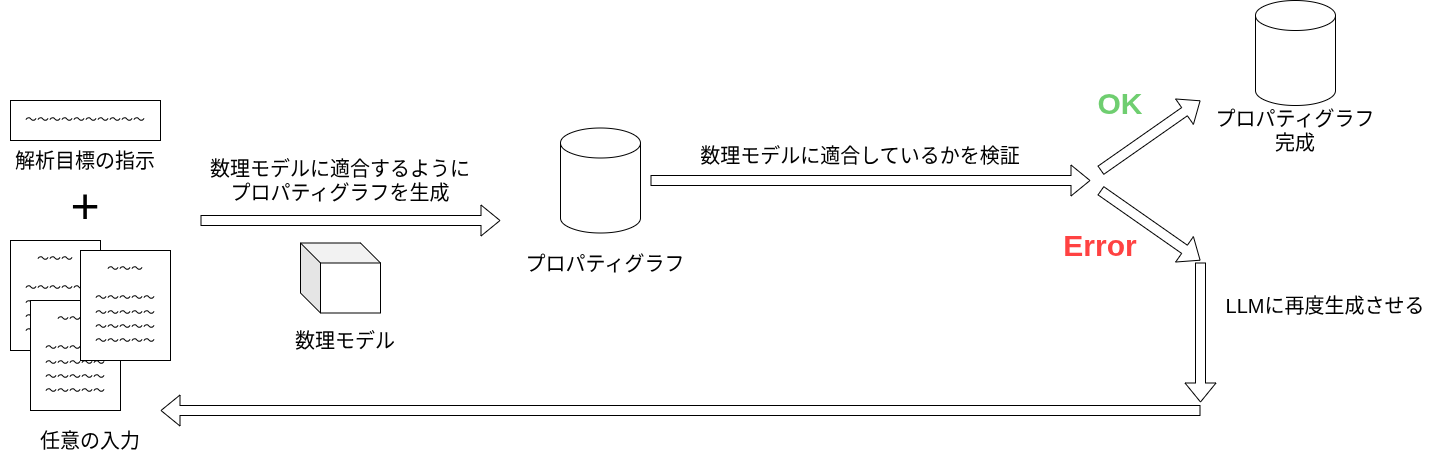

The diagram above was exported from draw.io. Its source (the exported page's mxGraphModel, read from the mxfile embedded in the PNG):
<mxGraphModel dx="1403" dy="1958" grid="1" gridSize="10" guides="1" tooltips="1" connect="1" arrows="1" fold="1" page="1" pageScale="1" pageWidth="850" pageHeight="1100" math="0" shadow="0">
  <root>
    <mxCell id="0" />
    <mxCell id="1" parent="0" />
    <mxCell id="IDUXyY7fqMeqxVA9aJnn-6" parent="1" style="rounded=0;whiteSpace=wrap;html=1;" value="&lt;div&gt;〜&lt;span style=&quot;background-color: transparent; color: light-dark(rgb(0, 0, 0), rgb(255, 255, 255));&quot;&gt;〜&lt;/span&gt;&lt;span style=&quot;background-color: transparent; color: light-dark(rgb(0, 0, 0), rgb(255, 255, 255));&quot;&gt;〜&lt;/span&gt;&lt;/div&gt;&lt;div&gt;&lt;span style=&quot;background-color: transparent; color: light-dark(rgb(0, 0, 0), rgb(255, 255, 255));&quot;&gt;&lt;br&gt;&lt;/span&gt;&lt;/div&gt;&lt;div&gt;〜&lt;span style=&quot;background-color: transparent; color: light-dark(rgb(0, 0, 0), rgb(255, 255, 255));&quot;&gt;&lt;/span&gt;&lt;span style=&quot;background-color: transparent; color: light-dark(rgb(0, 0, 0), rgb(255, 255, 255));&quot;&gt;〜&lt;/span&gt;&lt;span style=&quot;background-color: transparent; color: light-dark(rgb(0, 0, 0), rgb(255, 255, 255));&quot;&gt;〜&lt;/span&gt;&lt;span style=&quot;background-color: transparent; color: light-dark(rgb(0, 0, 0), rgb(255, 255, 255));&quot;&gt;〜&lt;/span&gt;&lt;span style=&quot;background-color: transparent; color: light-dark(rgb(0, 0, 0), rgb(255, 255, 255));&quot;&gt;〜&lt;/span&gt;&lt;/div&gt;&lt;div&gt;〜&lt;span style=&quot;background-color: transparent; color: light-dark(rgb(0, 0, 0), rgb(255, 255, 255));&quot;&gt;&lt;/span&gt;&lt;span style=&quot;background-color: transparent; color: light-dark(rgb(0, 0, 0), rgb(255, 255, 255));&quot;&gt;〜&lt;/span&gt;&lt;span style=&quot;background-color: transparent; color: light-dark(rgb(0, 0, 0), rgb(255, 255, 255));&quot;&gt;〜&lt;/span&gt;&lt;span style=&quot;background-color: transparent; color: light-dark(rgb(0, 0, 0), rgb(255, 255, 255));&quot;&gt;〜&lt;/span&gt;&lt;span style=&quot;background-color: transparent; color: light-dark(rgb(0, 0, 0), rgb(255, 255, 255));&quot;&gt;〜&lt;/span&gt;&lt;/div&gt;&lt;div&gt;〜&lt;span style=&quot;background-color: transparent; color: light-dark(rgb(0, 0, 0), rgb(255, 255, 255));&quot;&gt;&lt;/span&gt;&lt;span style=&quot;background-color: transparent; color: light-dark(rgb(0, 0, 0), rgb(255, 255, 255));&quot;&gt;〜&lt;/span&gt;&lt;span style=&quot;background-color: transparent; color: light-dark(rgb(0, 0, 0), rgb(255, 255, 255));&quot;&gt;〜&lt;/span&gt;&lt;span style=&quot;background-color: transparent; color: light-dark(rgb(0, 0, 0), rgb(255, 255, 255));&quot;&gt;〜&lt;/span&gt;&lt;span style=&quot;background-color: transparent; color: light-dark(rgb(0, 0, 0), rgb(255, 255, 255));&quot;&gt;〜&lt;/span&gt;&lt;/div&gt;&lt;div&gt;〜&lt;span style=&quot;background-color: transparent; color: light-dark(rgb(0, 0, 0), rgb(255, 255, 255));&quot;&gt;&lt;/span&gt;&lt;span style=&quot;background-color: transparent; color: light-dark(rgb(0, 0, 0), rgb(255, 255, 255));&quot;&gt;〜&lt;/span&gt;&lt;span style=&quot;background-color: transparent; color: light-dark(rgb(0, 0, 0), rgb(255, 255, 255));&quot;&gt;〜&lt;/span&gt;&lt;span style=&quot;background-color: transparent; color: light-dark(rgb(0, 0, 0), rgb(255, 255, 255));&quot;&gt;〜&lt;/span&gt;&lt;span style=&quot;background-color: transparent; color: light-dark(rgb(0, 0, 0), rgb(255, 255, 255));&quot;&gt;〜&lt;/span&gt;&lt;/div&gt;" vertex="1">
      <mxGeometry height="110" width="90" x="10" y="140" as="geometry" />
    </mxCell>
    <mxCell id="IDUXyY7fqMeqxVA9aJnn-7" parent="1" style="rounded=0;whiteSpace=wrap;html=1;" value="&lt;div&gt;〜&lt;span style=&quot;background-color: transparent; color: light-dark(rgb(0, 0, 0), rgb(255, 255, 255));&quot;&gt;〜&lt;/span&gt;&lt;span style=&quot;background-color: transparent; color: light-dark(rgb(0, 0, 0), rgb(255, 255, 255));&quot;&gt;〜&lt;/span&gt;&lt;/div&gt;&lt;div&gt;&lt;span style=&quot;background-color: transparent; color: light-dark(rgb(0, 0, 0), rgb(255, 255, 255));&quot;&gt;&lt;br&gt;&lt;/span&gt;&lt;/div&gt;&lt;div&gt;〜&lt;span style=&quot;background-color: transparent; color: light-dark(rgb(0, 0, 0), rgb(255, 255, 255));&quot;&gt;&lt;/span&gt;&lt;span style=&quot;background-color: transparent; color: light-dark(rgb(0, 0, 0), rgb(255, 255, 255));&quot;&gt;〜&lt;/span&gt;&lt;span style=&quot;background-color: transparent; color: light-dark(rgb(0, 0, 0), rgb(255, 255, 255));&quot;&gt;〜&lt;/span&gt;&lt;span style=&quot;background-color: transparent; color: light-dark(rgb(0, 0, 0), rgb(255, 255, 255));&quot;&gt;〜&lt;/span&gt;&lt;span style=&quot;background-color: transparent; color: light-dark(rgb(0, 0, 0), rgb(255, 255, 255));&quot;&gt;〜&lt;/span&gt;&lt;/div&gt;&lt;div&gt;〜&lt;span style=&quot;background-color: transparent; color: light-dark(rgb(0, 0, 0), rgb(255, 255, 255));&quot;&gt;&lt;/span&gt;&lt;span style=&quot;background-color: transparent; color: light-dark(rgb(0, 0, 0), rgb(255, 255, 255));&quot;&gt;〜&lt;/span&gt;&lt;span style=&quot;background-color: transparent; color: light-dark(rgb(0, 0, 0), rgb(255, 255, 255));&quot;&gt;〜&lt;/span&gt;&lt;span style=&quot;background-color: transparent; color: light-dark(rgb(0, 0, 0), rgb(255, 255, 255));&quot;&gt;〜&lt;/span&gt;&lt;span style=&quot;background-color: transparent; color: light-dark(rgb(0, 0, 0), rgb(255, 255, 255));&quot;&gt;〜&lt;/span&gt;&lt;/div&gt;&lt;div&gt;〜&lt;span style=&quot;background-color: transparent; color: light-dark(rgb(0, 0, 0), rgb(255, 255, 255));&quot;&gt;&lt;/span&gt;&lt;span style=&quot;background-color: transparent; color: light-dark(rgb(0, 0, 0), rgb(255, 255, 255));&quot;&gt;〜&lt;/span&gt;&lt;span style=&quot;background-color: transparent; color: light-dark(rgb(0, 0, 0), rgb(255, 255, 255));&quot;&gt;〜&lt;/span&gt;&lt;span style=&quot;background-color: transparent; color: light-dark(rgb(0, 0, 0), rgb(255, 255, 255));&quot;&gt;〜&lt;/span&gt;&lt;span style=&quot;background-color: transparent; color: light-dark(rgb(0, 0, 0), rgb(255, 255, 255));&quot;&gt;〜&lt;/span&gt;&lt;/div&gt;&lt;div&gt;〜&lt;span style=&quot;background-color: transparent; color: light-dark(rgb(0, 0, 0), rgb(255, 255, 255));&quot;&gt;&lt;/span&gt;&lt;span style=&quot;background-color: transparent; color: light-dark(rgb(0, 0, 0), rgb(255, 255, 255));&quot;&gt;〜&lt;/span&gt;&lt;span style=&quot;background-color: transparent; color: light-dark(rgb(0, 0, 0), rgb(255, 255, 255));&quot;&gt;〜&lt;/span&gt;&lt;span style=&quot;background-color: transparent; color: light-dark(rgb(0, 0, 0), rgb(255, 255, 255));&quot;&gt;〜&lt;/span&gt;&lt;span style=&quot;background-color: transparent; color: light-dark(rgb(0, 0, 0), rgb(255, 255, 255));&quot;&gt;〜&lt;/span&gt;&lt;/div&gt;" vertex="1">
      <mxGeometry height="110" width="90" x="30" y="200" as="geometry" />
    </mxCell>
    <mxCell id="IDUXyY7fqMeqxVA9aJnn-8" parent="1" style="rounded=0;whiteSpace=wrap;html=1;" value="&lt;div&gt;〜&lt;span style=&quot;background-color: transparent; color: light-dark(rgb(0, 0, 0), rgb(255, 255, 255));&quot;&gt;〜&lt;/span&gt;&lt;span style=&quot;background-color: transparent; color: light-dark(rgb(0, 0, 0), rgb(255, 255, 255));&quot;&gt;〜&lt;/span&gt;&lt;/div&gt;&lt;div&gt;&lt;span style=&quot;background-color: transparent; color: light-dark(rgb(0, 0, 0), rgb(255, 255, 255));&quot;&gt;&lt;br&gt;&lt;/span&gt;&lt;/div&gt;&lt;div&gt;〜&lt;span style=&quot;background-color: transparent; color: light-dark(rgb(0, 0, 0), rgb(255, 255, 255));&quot;&gt;&lt;/span&gt;&lt;span style=&quot;background-color: transparent; color: light-dark(rgb(0, 0, 0), rgb(255, 255, 255));&quot;&gt;〜&lt;/span&gt;&lt;span style=&quot;background-color: transparent; color: light-dark(rgb(0, 0, 0), rgb(255, 255, 255));&quot;&gt;〜&lt;/span&gt;&lt;span style=&quot;background-color: transparent; color: light-dark(rgb(0, 0, 0), rgb(255, 255, 255));&quot;&gt;〜&lt;/span&gt;&lt;span style=&quot;background-color: transparent; color: light-dark(rgb(0, 0, 0), rgb(255, 255, 255));&quot;&gt;〜&lt;/span&gt;&lt;/div&gt;&lt;div&gt;〜&lt;span style=&quot;background-color: transparent; color: light-dark(rgb(0, 0, 0), rgb(255, 255, 255));&quot;&gt;&lt;/span&gt;&lt;span style=&quot;background-color: transparent; color: light-dark(rgb(0, 0, 0), rgb(255, 255, 255));&quot;&gt;〜&lt;/span&gt;&lt;span style=&quot;background-color: transparent; color: light-dark(rgb(0, 0, 0), rgb(255, 255, 255));&quot;&gt;〜&lt;/span&gt;&lt;span style=&quot;background-color: transparent; color: light-dark(rgb(0, 0, 0), rgb(255, 255, 255));&quot;&gt;〜&lt;/span&gt;&lt;span style=&quot;background-color: transparent; color: light-dark(rgb(0, 0, 0), rgb(255, 255, 255));&quot;&gt;〜&lt;/span&gt;&lt;/div&gt;&lt;div&gt;〜&lt;span style=&quot;background-color: transparent; color: light-dark(rgb(0, 0, 0), rgb(255, 255, 255));&quot;&gt;&lt;/span&gt;&lt;span style=&quot;background-color: transparent; color: light-dark(rgb(0, 0, 0), rgb(255, 255, 255));&quot;&gt;〜&lt;/span&gt;&lt;span style=&quot;background-color: transparent; color: light-dark(rgb(0, 0, 0), rgb(255, 255, 255));&quot;&gt;〜&lt;/span&gt;&lt;span style=&quot;background-color: transparent; color: light-dark(rgb(0, 0, 0), rgb(255, 255, 255));&quot;&gt;〜&lt;/span&gt;&lt;span style=&quot;background-color: transparent; color: light-dark(rgb(0, 0, 0), rgb(255, 255, 255));&quot;&gt;〜&lt;/span&gt;&lt;/div&gt;&lt;div&gt;〜&lt;span style=&quot;background-color: transparent; color: light-dark(rgb(0, 0, 0), rgb(255, 255, 255));&quot;&gt;&lt;/span&gt;&lt;span style=&quot;background-color: transparent; color: light-dark(rgb(0, 0, 0), rgb(255, 255, 255));&quot;&gt;〜&lt;/span&gt;&lt;span style=&quot;background-color: transparent; color: light-dark(rgb(0, 0, 0), rgb(255, 255, 255));&quot;&gt;〜&lt;/span&gt;&lt;span style=&quot;background-color: transparent; color: light-dark(rgb(0, 0, 0), rgb(255, 255, 255));&quot;&gt;〜&lt;/span&gt;&lt;span style=&quot;background-color: transparent; color: light-dark(rgb(0, 0, 0), rgb(255, 255, 255));&quot;&gt;〜&lt;/span&gt;&lt;/div&gt;" vertex="1">
      <mxGeometry height="110" width="90" x="80" y="150" as="geometry" />
    </mxCell>
    <mxCell id="IDUXyY7fqMeqxVA9aJnn-9" parent="1" style="text;html=1;whiteSpace=wrap;strokeColor=none;fillColor=none;align=center;verticalAlign=middle;rounded=0;" value="&lt;span style=&quot;font-size: 20px;&quot;&gt;任意の入力&lt;/span&gt;" vertex="1">
      <mxGeometry height="40" width="120" x="30" y="320" as="geometry" />
    </mxCell>
    <mxCell id="IDUXyY7fqMeqxVA9aJnn-10" parent="1" style="text;html=1;whiteSpace=wrap;strokeColor=none;fillColor=none;align=center;verticalAlign=middle;rounded=0;" value="&lt;span style=&quot;font-size: 20px;&quot;&gt;解析目標の指示&lt;/span&gt;" vertex="1">
      <mxGeometry height="40" width="170" y="40" as="geometry" />
    </mxCell>
    <mxCell id="IDUXyY7fqMeqxVA9aJnn-11" parent="1" style="rounded=0;whiteSpace=wrap;html=1;" value="〜〜〜〜〜〜〜〜〜〜" vertex="1">
      <mxGeometry height="40" width="150" x="10" as="geometry" />
    </mxCell>
    <mxCell id="IDUXyY7fqMeqxVA9aJnn-12" parent="1" style="text;html=1;whiteSpace=wrap;strokeColor=none;fillColor=none;align=center;verticalAlign=middle;rounded=0;" value="&lt;font style=&quot;font-size: 50px;&quot;&gt;+&lt;/font&gt;" vertex="1">
      <mxGeometry height="30" width="60" x="55" y="90" as="geometry" />
    </mxCell>
    <mxCell id="IDUXyY7fqMeqxVA9aJnn-13" edge="1" parent="1" style="shape=flexArrow;endArrow=classic;html=1;rounded=0;" value="">
      <mxGeometry height="50" relative="1" width="50" as="geometry">
        <mxPoint x="200" y="120" as="sourcePoint" />
        <mxPoint x="500" y="120" as="targetPoint" />
      </mxGeometry>
    </mxCell>
    <mxCell id="IDUXyY7fqMeqxVA9aJnn-14" parent="1" style="text;html=1;whiteSpace=wrap;strokeColor=none;fillColor=none;align=center;verticalAlign=middle;rounded=0;" value="&lt;span style=&quot;font-size: 20px;&quot;&gt;数理モデルに適合するように&lt;/span&gt;&lt;div&gt;&lt;span style=&quot;font-size: 20px;&quot;&gt;プロパティグラフを生成&lt;/span&gt;&lt;/div&gt;" vertex="1">
      <mxGeometry height="40" width="280" x="200" y="60" as="geometry" />
    </mxCell>
    <mxCell id="IDUXyY7fqMeqxVA9aJnn-15" parent="1" style="shape=cylinder3;whiteSpace=wrap;html=1;boundedLbl=1;backgroundOutline=1;size=15;" value="" vertex="1">
      <mxGeometry height="105" width="80" x="560" y="27.5" as="geometry" />
    </mxCell>
    <mxCell id="IDUXyY7fqMeqxVA9aJnn-16" parent="1" style="text;html=1;whiteSpace=wrap;strokeColor=none;fillColor=none;align=center;verticalAlign=middle;rounded=0;" value="&lt;span style=&quot;font-size: 20px;&quot;&gt;プロパティグラフ&lt;/span&gt;" vertex="1">
      <mxGeometry height="40" width="170" x="520" y="142.5" as="geometry" />
    </mxCell>
    <mxCell id="IDUXyY7fqMeqxVA9aJnn-17" parent="1" style="shape=cube;whiteSpace=wrap;html=1;boundedLbl=1;backgroundOutline=1;darkOpacity=0.05;darkOpacity2=0.1;" value="" vertex="1">
      <mxGeometry height="70" width="80" x="300" y="142.5" as="geometry" />
    </mxCell>
    <mxCell id="IDUXyY7fqMeqxVA9aJnn-18" parent="1" style="text;html=1;whiteSpace=wrap;strokeColor=none;fillColor=none;align=center;verticalAlign=middle;rounded=0;" value="&lt;span style=&quot;font-size: 20px;&quot;&gt;数理モデル&lt;/span&gt;" vertex="1">
      <mxGeometry height="40" width="170" x="260" y="220" as="geometry" />
    </mxCell>
    <mxCell id="IDUXyY7fqMeqxVA9aJnn-19" edge="1" parent="1" style="shape=flexArrow;endArrow=classic;html=1;rounded=0;" value="">
      <mxGeometry height="50" relative="1" width="50" as="geometry">
        <mxPoint x="650" y="80" as="sourcePoint" />
        <mxPoint x="1090" y="80" as="targetPoint" />
      </mxGeometry>
    </mxCell>
    <mxCell id="IDUXyY7fqMeqxVA9aJnn-20" parent="1" style="text;html=1;whiteSpace=wrap;strokeColor=none;fillColor=none;align=center;verticalAlign=middle;rounded=0;" value="&lt;span style=&quot;font-size: 20px;&quot;&gt;数理モデルに適合しているかを検証&lt;/span&gt;" vertex="1">
      <mxGeometry height="30" width="420" x="650" y="40" as="geometry" />
    </mxCell>
    <mxCell id="IDUXyY7fqMeqxVA9aJnn-21" edge="1" parent="1" style="shape=flexArrow;endArrow=classic;html=1;rounded=0;" value="">
      <mxGeometry height="50" relative="1" width="50" as="geometry">
        <mxPoint x="1100" y="70" as="sourcePoint" />
        <mxPoint x="1200" as="targetPoint" />
      </mxGeometry>
    </mxCell>
    <mxCell id="IDUXyY7fqMeqxVA9aJnn-23" edge="1" parent="1" style="shape=flexArrow;endArrow=classic;html=1;rounded=0;" value="">
      <mxGeometry height="50" relative="1" width="50" as="geometry">
        <mxPoint x="1100" y="90" as="sourcePoint" />
        <mxPoint x="1200" y="160" as="targetPoint" />
      </mxGeometry>
    </mxCell>
    <mxCell id="IDUXyY7fqMeqxVA9aJnn-24" parent="1" style="text;html=1;whiteSpace=wrap;strokeColor=none;fillColor=none;align=center;verticalAlign=middle;rounded=0;" value="&lt;font style=&quot;color: light-dark(rgb(111, 206, 112), rgb(0, 143, 0)); font-size: 30px;&quot;&gt;&lt;b&gt;OK&lt;/b&gt;&lt;/font&gt;" vertex="1">
      <mxGeometry height="50" width="60" x="1090" y="-22.5" as="geometry" />
    </mxCell>
    <mxCell id="IDUXyY7fqMeqxVA9aJnn-25" parent="1" style="text;html=1;whiteSpace=wrap;strokeColor=none;fillColor=none;align=center;verticalAlign=middle;rounded=0;" value="&lt;font style=&quot;color: light-dark(rgb(255, 66, 66), rgb(25, 107, 26));&quot;&gt;&lt;span style=&quot;font-size: 30px;&quot;&gt;&lt;b style=&quot;&quot;&gt;Error&lt;/b&gt;&lt;/span&gt;&lt;/font&gt;" vertex="1">
      <mxGeometry height="50" width="60" x="1070" y="120" as="geometry" />
    </mxCell>
    <mxCell id="IDUXyY7fqMeqxVA9aJnn-26" parent="1" style="shape=cylinder3;whiteSpace=wrap;html=1;boundedLbl=1;backgroundOutline=1;size=15;" value="" vertex="1">
      <mxGeometry height="105" width="80" x="1255" y="-100" as="geometry" />
    </mxCell>
    <mxCell id="IDUXyY7fqMeqxVA9aJnn-27" parent="1" style="text;html=1;whiteSpace=wrap;strokeColor=none;fillColor=none;align=center;verticalAlign=middle;rounded=0;" value="&lt;span style=&quot;font-size: 20px;&quot;&gt;プロパティグラフ完成&lt;/span&gt;" vertex="1">
      <mxGeometry height="40" width="170" x="1210" y="10" as="geometry" />
    </mxCell>
    <mxCell id="IDUXyY7fqMeqxVA9aJnn-28" edge="1" parent="1" style="shape=flexArrow;endArrow=classic;html=1;rounded=0;" value="">
      <mxGeometry height="50" relative="1" width="50" as="geometry">
        <mxPoint x="1200" y="310" as="sourcePoint" />
        <mxPoint x="160" y="310" as="targetPoint" />
      </mxGeometry>
    </mxCell>
    <mxCell id="IDUXyY7fqMeqxVA9aJnn-31" edge="1" parent="1" style="shape=flexArrow;endArrow=classic;html=1;rounded=0;" value="">
      <mxGeometry height="50" relative="1" width="50" as="geometry">
        <mxPoint x="1200" y="162" as="sourcePoint" />
        <mxPoint x="1200" y="302" as="targetPoint" />
      </mxGeometry>
    </mxCell>
    <mxCell id="IDUXyY7fqMeqxVA9aJnn-32" parent="1" style="text;html=1;whiteSpace=wrap;strokeColor=none;fillColor=none;align=center;verticalAlign=middle;rounded=0;" value="&lt;span style=&quot;font-size: 20px; background-color: transparent; color: light-dark(rgb(0, 0, 0), rgb(255, 255, 255));&quot;&gt;LLMに再度生成させる&lt;/span&gt;" vertex="1">
      <mxGeometry height="40" width="230" x="1210" y="185" as="geometry" />
    </mxCell>
  </root>
</mxGraphModel>